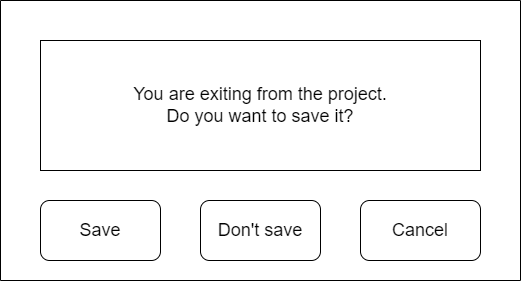

The diagram above was exported from draw.io. Its source (the exported page's mxGraphModel, read from the mxfile embedded in the PNG):
<mxGraphModel dx="1038" dy="689" grid="1" gridSize="10" guides="1" tooltips="1" connect="1" arrows="1" fold="1" page="1" pageScale="1" pageWidth="827" pageHeight="1169" math="0" shadow="0">
  <root>
    <mxCell id="PVrbY9-mK4HgJMsUcWB9-0" />
    <mxCell id="PVrbY9-mK4HgJMsUcWB9-1" parent="PVrbY9-mK4HgJMsUcWB9-0" />
    <mxCell id="PVrbY9-mK4HgJMsUcWB9-2" value="" style="swimlane;startSize=0;fontSize=9;" vertex="1" parent="PVrbY9-mK4HgJMsUcWB9-1">
      <mxGeometry width="520" height="280" as="geometry" />
    </mxCell>
    <mxCell id="PVrbY9-mK4HgJMsUcWB9-3" value="&lt;font style=&quot;font-size: 18px&quot;&gt;Save&lt;/font&gt;" style="rounded=1;whiteSpace=wrap;html=1;fontSize=9;" vertex="1" parent="PVrbY9-mK4HgJMsUcWB9-2">
      <mxGeometry x="40" y="200" width="120" height="60" as="geometry" />
    </mxCell>
    <mxCell id="PVrbY9-mK4HgJMsUcWB9-4" value="&lt;font style=&quot;font-size: 18px&quot;&gt;Don't save&lt;/font&gt;" style="rounded=1;whiteSpace=wrap;html=1;fontSize=9;" vertex="1" parent="PVrbY9-mK4HgJMsUcWB9-2">
      <mxGeometry x="200" y="200" width="120" height="60" as="geometry" />
    </mxCell>
    <mxCell id="PVrbY9-mK4HgJMsUcWB9-5" value="&lt;font style=&quot;font-size: 18px&quot;&gt;Cancel&lt;/font&gt;" style="rounded=1;whiteSpace=wrap;html=1;fontSize=9;" vertex="1" parent="PVrbY9-mK4HgJMsUcWB9-2">
      <mxGeometry x="360" y="200" width="120" height="60" as="geometry" />
    </mxCell>
    <mxCell id="PVrbY9-mK4HgJMsUcWB9-7" value="You are exiting from the project.&lt;br&gt;Do you want to save it?" style="rounded=0;whiteSpace=wrap;html=1;fontSize=18;" vertex="1" parent="PVrbY9-mK4HgJMsUcWB9-2">
      <mxGeometry x="40" y="40" width="440" height="130" as="geometry" />
    </mxCell>
  </root>
</mxGraphModel>